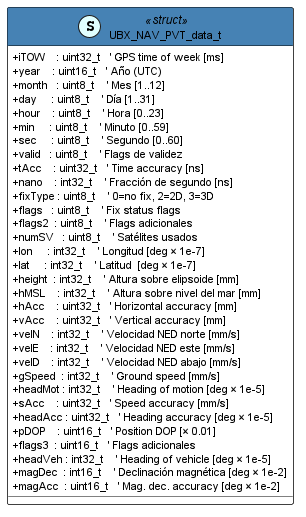

The diagram above was rendered by PlantUML. Its source (embedded in the PNG):
@startuml ubx_nav_pvt_struct

skinparam classAttributeIconSize 0
skinparam class {
    BackgroundColor White
    BorderColor Black
    HeaderBackgroundColor SteelBlue
    HeaderFontColor White
    FontSize 12
    AttributeFontSize 11
}
skinparam ArrowColor DarkSlateGray
skinparam linetype ortho
skinparam nodesep 40
skinparam ranksep 50

class UBX_NAV_PVT_data_t << (S,LightCyan) struct >> {
    {field} + iTOW    : uint32_t   ' GPS time of week [ms]
    {field} + year    : uint16_t   ' Año (UTC)
    {field} + month   : uint8_t    ' Mes [1..12]
    {field} + day     : uint8_t    ' Día [1..31]
    {field} + hour    : uint8_t    ' Hora [0..23]
    {field} + min     : uint8_t    ' Minuto [0..59]
    {field} + sec     : uint8_t    ' Segundo [0..60]
    {field} + valid   : uint8_t    ' Flags de validez
    {field} + tAcc    : uint32_t   ' Time accuracy [ns]
    {field} + nano    : int32_t    ' Fracción de segundo [ns]
    {field} + fixType : uint8_t    ' 0=no fix, 2=2D, 3=3D
    {field} + flags   : uint8_t    ' Fix status flags
    {field} + flags2  : uint8_t    ' Flags adicionales
    {field} + numSV   : uint8_t    ' Satélites usados
    {field} + lon     : int32_t    ' Longitud [deg × 1e-7]
    {field} + lat     : int32_t    ' Latitud  [deg × 1e-7]
    {field} + height  : int32_t    ' Altura sobre elipsoide [mm]
    {field} + hMSL    : int32_t    ' Altura sobre nivel del mar [mm]
    {field} + hAcc    : uint32_t   ' Horizontal accuracy [mm]
    {field} + vAcc    : uint32_t   ' Vertical accuracy [mm]
    {field} + velN    : int32_t    ' Velocidad NED norte [mm/s]
    {field} + velE    : int32_t    ' Velocidad NED este [mm/s]
    {field} + velD    : int32_t    ' Velocidad NED abajo [mm/s]
    {field} + gSpeed  : int32_t    ' Ground speed [mm/s]
    {field} + headMot : int32_t    ' Heading of motion [deg × 1e-5]
    {field} + sAcc    : uint32_t   ' Speed accuracy [mm/s]
    {field} + headAcc : uint32_t   ' Heading accuracy [deg × 1e-5]
    {field} + pDOP    : uint16_t   ' Position DOP [× 0.01]
    {field} + flags3  : uint16_t   ' Flags adicionales
    {field} + headVeh : int32_t    ' Heading of vehicle [deg × 1e-5]
    {field} + magDec  : int16_t    ' Declinación magnética [deg × 1e-2]
    {field} + magAcc  : uint16_t   ' Mag. dec. accuracy [deg × 1e-2]
}

@enduml